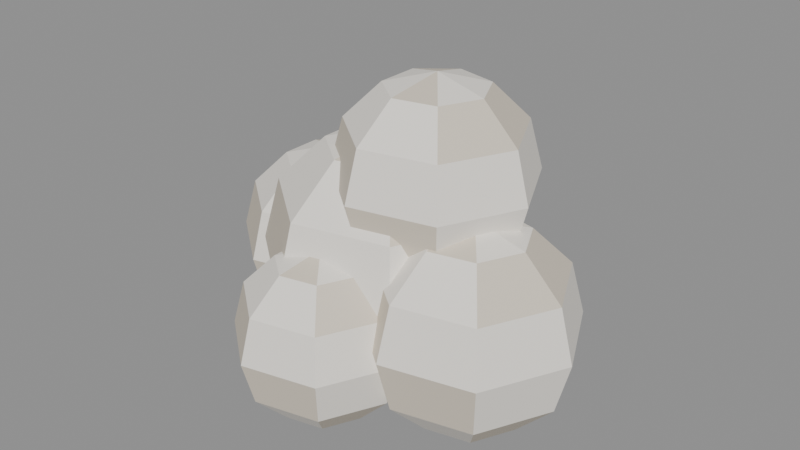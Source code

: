 # Source: wool.blend  (saved by Blender 5.2.45; exported with 4.5.12 LTS)
import bpy
from mathutils import Matrix  # noqa: F401  (used for matrix-valued properties, if any)

bpy.ops.wm.read_factory_settings(use_empty=True)
scene = bpy.context.scene
scene.name = 'Scene'

# ---- collections
col_col_lowpoly = bpy.data.collections.new('COL_LowPoly'); scene.collection.children.link(col_col_lowpoly)

# ---- images (referenced by path relative to the original .blend; pixels are not part of the script)
import os
ASSET_DIR = os.environ.get("B2B_ASSET_DIR", "")  # directory of the original .blend (textures are referenced by path, not embedded)
HERE = os.path.dirname(os.path.abspath(__file__))  # packed textures are extracted next to this script under _unpacked/

def load_image(name, relpath, width, height, colorspace="sRGB"):
    """Load a texture the original file referenced (path relative to the .blend, or extracted next to this script)."""
    p = next((c for c in (os.path.join(HERE, relpath), os.path.join(ASSET_DIR, relpath)) if relpath and os.path.exists(c)), "")
    if p:
        img = bpy.data.images.load(p, check_existing=True)
        img.name = name
    else:  # same state as the original file: an image datablock whose file is absent (Cycles renders it pink)
        img = bpy.data.images.new(name, width, height)
        img.source = "FILE"
        img.filepath = "//" + (relpath or name)
    img.colorspace_settings.name = colorspace
    return img
img_wool_basecolor = load_image('wool_BaseColor', '_unpacked/wool_BaseColor.bb4359b4.png', 128, 192, 'sRGB')
img_wool_maskmap = load_image('wool_MaskMap', '_unpacked/wool_MaskMap.b2843ed0.png', 128, 192, 'Non-Color')

# ---- materials (node trees are filled in below, after node groups)
mat_m_wool = bpy.data.materials.new('M_wool')

# ---- material node trees
mat_m_wool.use_nodes = True; mat_m_wool.node_tree.nodes.clear()
_N = mat_m_wool.node_tree.nodes; _L = mat_m_wool.node_tree.links
n0 = _N.new('ShaderNodeBsdfPrincipled'); n0.name = 'Principled BSDF'; n0.location = (-200, 100)
n0.inputs[10].default_value = 0.005
n1 = _N.new('ShaderNodeOutputMaterial'); n1.name = 'Material Output'; n1.location = (200, 100)
n2 = _N.new('ShaderNodeTexImage'); n2.name = 'Image Texture'; n2.location = (0, 0)
n2.image = img_wool_basecolor
n2.interpolation = 'Closest'
n3 = _N.new('ShaderNodeTexImage'); n3.name = 'Image Texture.001'; n3.location = (0, 0)
n3.image = img_wool_maskmap
n3.interpolation = 'Closest'
n4 = _N.new('ShaderNodeSeparateColor'); n4.name = 'Separate Color'; n4.location = (0, 0)
n5 = _N.new('ShaderNodeMath'); n5.name = 'Math'; n5.location = (0, 0)
n5.operation = 'SUBTRACT'
n5.inputs[0].default_value = 1.0
_L.new(n0.outputs[0], n1.inputs[0])
_L.new(n2.outputs[0], n0.inputs[0])
_L.new(n3.outputs[0], n4.inputs[0])
_L.new(n4.outputs[0], n0.inputs[1])
_L.new(n3.outputs[1], n5.inputs[1])
_L.new(n5.outputs[0], n0.inputs[2])
n1.is_active_output = True

# ---- meshes
me_wool = bpy.data.meshes.new('wool')
me_wool.from_pydata([(0.0, 0.0, 0.0), (0.0525, 0.0, 0.01407), (0.03273, 0.04105, 0.01407), (-0.01168, 0.05118, 0.01407), (-0.0473, 0.02278, 0.01407), (-0.0473, -0.02278, 0.01407), (-0.01168, -0.05118, 0.01407), (0.03273, -0.04105, 0.01407), (0.09093, 0.0, 0.0525), (0.0567, 0.07109, 0.0525), (-0.02023, 0.08865, 0.0525), (-0.08193, 0.03945, 0.0525), (-0.08193, -0.03945, 0.0525), (-0.02023, -0.08865, 0.0525), (0.0567, -0.07109, 0.0525), (0.105, 0.0, 0.105), (0.06547, 0.08209, 0.105), (-0.02336, 0.1024, 0.105), (-0.0946, 0.04556, 0.105), (-0.0946, -0.04556, 0.105), (-0.02336, -0.1024, 0.105), (0.06547, -0.08209, 0.105), (0.09093, 0.0, 0.1575), (0.0567, 0.07109, 0.1575), (-0.02023, 0.08865, 0.1575), (-0.08193, 0.03945, 0.1575), (-0.08193, -0.03945, 0.1575), (-0.02023, -0.08865, 0.1575), (0.0567, -0.07109, 0.1575), (0.0525, 0.0, 0.1959), (0.03273, 0.04105, 0.1959), (-0.01168, 0.05118, 0.1959), (-0.0473, 0.02278, 0.1959), (-0.0473, -0.02278, 0.1959), (-0.01168, -0.05118, 0.1959), (0.03273, -0.04105, 0.1959), (0.0, 0.0, 0.21), (-0.09, 0.03, 0.0), (-0.05, 0.03, 0.01072), (-0.06506, 0.06127, 0.01072), (-0.0989, 0.069, 0.01072), (-0.126, 0.04736, 0.01072), (-0.126, 0.01264, 0.01072), (-0.0989, -0.008997, 0.01072), (-0.06506, -0.001273, 0.01072), (-0.02072, 0.03, 0.04), (-0.0468, 0.08417, 0.04), (-0.1054, 0.09754, 0.04), (-0.1524, 0.06006, 0.04), (-0.1524, -6.035e-05, 0.04), (-0.1054, -0.03754, 0.04), (-0.0468, -0.02417, 0.04), (-0.01, 0.03, 0.08), (-0.04012, 0.09255, 0.08), (-0.1078, 0.108, 0.08), (-0.1621, 0.06471, 0.08), (-0.1621, -0.004711, 0.08), (-0.1078, -0.04799, 0.08), (-0.04012, -0.03255, 0.08), (-0.02072, 0.03, 0.12), (-0.0468, 0.08417, 0.12), (-0.1054, 0.09754, 0.12), (-0.1524, 0.06006, 0.12), (-0.1524, -6.035e-05, 0.12), (-0.1054, -0.03754, 0.12), (-0.0468, -0.02417, 0.12), (-0.05, 0.03, 0.1493), (-0.06506, 0.06127, 0.1493), (-0.0989, 0.069, 0.1493), (-0.126, 0.04736, 0.1493), (-0.126, 0.01264, 0.1493), (-0.0989, -0.008997, 0.1493), (-0.06506, -0.001273, 0.1493), (-0.09, 0.03, 0.16), (0.09, -0.02, 0.0), (0.1325, -0.02, 0.01139), (0.1165, 0.01323, 0.01139), (0.08054, 0.02143, 0.01139), (0.05171, -0.00156, 0.01139), (0.05171, -0.03844, 0.01139), (0.08054, -0.06143, 0.01139), (0.1165, -0.05323, 0.01139), (0.1636, -0.02, 0.0425), (0.1359, 0.03755, 0.0425), (0.07362, 0.05177, 0.0425), (0.02368, 0.01194, 0.0425), (0.02368, -0.05194, 0.0425), (0.07362, -0.09177, 0.0425), (0.1359, -0.07755, 0.0425), (0.175, -0.02, 0.085), (0.143, 0.04646, 0.085), (0.07109, 0.06287, 0.085), (0.01342, 0.01688, 0.085), (0.01342, -0.05688, 0.085), (0.07109, -0.1029, 0.085), (0.143, -0.08646, 0.085), (0.1636, -0.02, 0.1275), (0.1359, 0.03755, 0.1275), (0.07362, 0.05177, 0.1275), (0.02368, 0.01194, 0.1275), (0.02368, -0.05194, 0.1275), (0.07362, -0.09177, 0.1275), (0.1359, -0.07755, 0.1275), (0.1325, -0.02, 0.1586), (0.1165, 0.01323, 0.1586), (0.08054, 0.02143, 0.1586), (0.05171, -0.00156, 0.1586), (0.05171, -0.03844, 0.1586), (0.08054, -0.06143, 0.1586), (0.1165, -0.05323, 0.1586), (0.09, -0.02, 0.17), (0.0, -0.08, 0.0), (0.035, -0.08, 0.009378), (0.02182, -0.05264, 0.009378), (-0.007788, -0.04588, 0.009378), (-0.03153, -0.06481, 0.009378), (-0.03153, -0.09519, 0.009378), (-0.007788, -0.1141, 0.009378), (0.02182, -0.1074, 0.009378), (0.06062, -0.08, 0.035), (0.0378, -0.0326, 0.035), (-0.01349, -0.0209, 0.035), (-0.05462, -0.0537, 0.035), (-0.05462, -0.1063, 0.035), (-0.01349, -0.1391, 0.035), (0.0378, -0.1274, 0.035), (0.07, -0.08, 0.07), (0.04364, -0.02527, 0.07), (-0.01558, -0.01176, 0.07), (-0.06307, -0.04963, 0.07), (-0.06307, -0.1104, 0.07), (-0.01558, -0.1482, 0.07), (0.04364, -0.1347, 0.07), (0.06062, -0.08, 0.105), (0.0378, -0.0326, 0.105), (-0.01349, -0.0209, 0.105), (-0.05462, -0.0537, 0.105), (-0.05462, -0.1063, 0.105), (-0.01349, -0.1391, 0.105), (0.0378, -0.1274, 0.105), (0.035, -0.08, 0.1306), (0.02182, -0.05264, 0.1306), (-0.007788, -0.04588, 0.1306), (-0.03153, -0.06481, 0.1306), (-0.03153, -0.09519, 0.1306), (-0.007788, -0.1141, 0.1306), (0.02182, -0.1074, 0.1306), (0.0, -0.08, 0.14), (-0.03, 0.08, 0.05), (0.005, 0.08, 0.05938), (-0.008178, 0.1074, 0.05938), (-0.03779, 0.1141, 0.05938), (-0.06153, 0.09519, 0.05938), (-0.06153, 0.06481, 0.05938), (-0.03779, 0.04588, 0.05938), (-0.008178, 0.05264, 0.05938), (0.03062, 0.08, 0.085), (0.007797, 0.1274, 0.085), (-0.04349, 0.1391, 0.085), (-0.08462, 0.1063, 0.085), (-0.08462, 0.0537, 0.085), (-0.04349, 0.0209, 0.085), (0.007797, 0.0326, 0.085), (0.04, 0.08, 0.12), (0.01364, 0.1347, 0.12), (-0.04558, 0.1482, 0.12), (-0.09307, 0.1104, 0.12), (-0.09307, 0.04963, 0.12), (-0.04558, 0.01176, 0.12), (0.01364, 0.02527, 0.12), (0.03062, 0.08, 0.155), (0.007797, 0.1274, 0.155), (-0.04349, 0.1391, 0.155), (-0.08462, 0.1063, 0.155), (-0.08462, 0.0537, 0.155), (-0.04349, 0.0209, 0.155), (0.007797, 0.0326, 0.155), (0.005, 0.08, 0.1806), (-0.008178, 0.1074, 0.1806), (-0.03779, 0.1141, 0.1806), (-0.06153, 0.09519, 0.1806), (-0.06153, 0.06481, 0.1806), (-0.03779, 0.04588, 0.1806), (-0.008178, 0.05264, 0.1806), (-0.03, 0.08, 0.19), (0.04, 0.0, 0.1), (0.08, 0.0, 0.1107), (0.06494, 0.03127, 0.1107), (0.0311, 0.039, 0.1107), (0.003961, 0.01736, 0.1107), (0.003961, -0.01736, 0.1107), (0.0311, -0.039, 0.1107), (0.06494, -0.03127, 0.1107), (0.1093, 0.0, 0.14), (0.0832, 0.05417, 0.14), (0.02458, 0.06754, 0.14), (-0.02242, 0.03006, 0.14), (-0.02242, -0.03006, 0.14), (0.02458, -0.06754, 0.14), (0.0832, -0.05417, 0.14), (0.12, 0.0, 0.18), (0.08988, 0.06255, 0.18), (0.0222, 0.07799, 0.18), (-0.03208, 0.03471, 0.18), (-0.03208, -0.03471, 0.18), (0.0222, -0.07799, 0.18), (0.08988, -0.06255, 0.18), (0.1093, 0.0, 0.22), (0.0832, 0.05417, 0.22), (0.02458, 0.06754, 0.22), (-0.02242, 0.03006, 0.22), (-0.02242, -0.03006, 0.22), (0.02458, -0.06754, 0.22), (0.0832, -0.05417, 0.22), (0.08, 0.0, 0.2493), (0.06494, 0.03127, 0.2493), (0.0311, 0.039, 0.2493), (0.003961, 0.01736, 0.2493), (0.003961, -0.01736, 0.2493), (0.0311, -0.039, 0.2493), (0.06494, -0.03127, 0.2493), (0.04, 0.0, 0.26)], [], [(0, 2, 1), (0, 3, 2), (0, 4, 3), (0, 5, 4), (0, 6, 5), (0, 7, 6), (0, 1, 7), (1, 2, 9, 8), (2, 3, 10, 9), (3, 4, 11, 10), (4, 5, 12, 11), (5, 6, 13, 12), (6, 7, 14, 13), (7, 1, 8, 14), (8, 9, 16, 15), (9, 10, 17, 16), (10, 11, 18, 17), (11, 12, 19, 18), (12, 13, 20, 19), (13, 14, 21, 20), (14, 8, 15, 21), (15, 16, 23, 22), (16, 17, 24, 23), (17, 18, 25, 24), (18, 19, 26, 25), (19, 20, 27, 26), (20, 21, 28, 27), (21, 15, 22, 28), (22, 23, 30, 29), (23, 24, 31, 30), (24, 25, 32, 31), (25, 26, 33, 32), (26, 27, 34, 33), (27, 28, 35, 34), (28, 22, 29, 35), (29, 30, 36), (30, 31, 36), (31, 32, 36), (32, 33, 36), (33, 34, 36), (34, 35, 36), (35, 29, 36), (37, 39, 38), (37, 40, 39), (37, 41, 40), (37, 42, 41), (37, 43, 42), (37, 44, 43), (37, 38, 44), (38, 39, 46, 45), (39, 40, 47, 46), (40, 41, 48, 47), (41, 42, 49, 48), (42, 43, 50, 49), (43, 44, 51, 50), (44, 38, 45, 51), (45, 46, 53, 52), (46, 47, 54, 53), (47, 48, 55, 54), (48, 49, 56, 55), (49, 50, 57, 56), (50, 51, 58, 57), (51, 45, 52, 58), (52, 53, 60, 59), (53, 54, 61, 60), (54, 55, 62, 61), (55, 56, 63, 62), (56, 57, 64, 63), (57, 58, 65, 64), (58, 52, 59, 65), (59, 60, 67, 66), (60, 61, 68, 67), (61, 62, 69, 68), (62, 63, 70, 69), (63, 64, 71, 70), (64, 65, 72, 71), (65, 59, 66, 72), (66, 67, 73), (67, 68, 73), (68, 69, 73), (69, 70, 73), (70, 71, 73), (71, 72, 73), (72, 66, 73), (74, 76, 75), (74, 77, 76), (74, 78, 77), (74, 79, 78), (74, 80, 79), (74, 81, 80), (74, 75, 81), (75, 76, 83, 82), (76, 77, 84, 83), (77, 78, 85, 84), (78, 79, 86, 85), (79, 80, 87, 86), (80, 81, 88, 87), (81, 75, 82, 88), (82, 83, 90, 89), (83, 84, 91, 90), (84, 85, 92, 91), (85, 86, 93, 92), (86, 87, 94, 93), (87, 88, 95, 94), (88, 82, 89, 95), (89, 90, 97, 96), (90, 91, 98, 97), (91, 92, 99, 98), (92, 93, 100, 99), (93, 94, 101, 100), (94, 95, 102, 101), (95, 89, 96, 102), (96, 97, 104, 103), (97, 98, 105, 104), (98, 99, 106, 105), (99, 100, 107, 106), (100, 101, 108, 107), (101, 102, 109, 108), (102, 96, 103, 109), (103, 104, 110), (104, 105, 110), (105, 106, 110), (106, 107, 110), (107, 108, 110), (108, 109, 110), (109, 103, 110), (111, 113, 112), (111, 114, 113), (111, 115, 114), (111, 116, 115), (111, 117, 116), (111, 118, 117), (111, 112, 118), (112, 113, 120, 119), (113, 114, 121, 120), (114, 115, 122, 121), (115, 116, 123, 122), (116, 117, 124, 123), (117, 118, 125, 124), (118, 112, 119, 125), (119, 120, 127, 126), (120, 121, 128, 127), (121, 122, 129, 128), (122, 123, 130, 129), (123, 124, 131, 130), (124, 125, 132, 131), (125, 119, 126, 132), (126, 127, 134, 133), (127, 128, 135, 134), (128, 129, 136, 135), (129, 130, 137, 136), (130, 131, 138, 137), (131, 132, 139, 138), (132, 126, 133, 139), (133, 134, 141, 140), (134, 135, 142, 141), (135, 136, 143, 142), (136, 137, 144, 143), (137, 138, 145, 144), (138, 139, 146, 145), (139, 133, 140, 146), (140, 141, 147), (141, 142, 147), (142, 143, 147), (143, 144, 147), (144, 145, 147), (145, 146, 147), (146, 140, 147), (148, 150, 149), (148, 151, 150), (148, 152, 151), (148, 153, 152), (148, 154, 153), (148, 155, 154), (148, 149, 155), (149, 150, 157, 156), (150, 151, 158, 157), (151, 152, 159, 158), (152, 153, 160, 159), (153, 154, 161, 160), (154, 155, 162, 161), (155, 149, 156, 162), (156, 157, 164, 163), (157, 158, 165, 164), (158, 159, 166, 165), (159, 160, 167, 166), (160, 161, 168, 167), (161, 162, 169, 168), (162, 156, 163, 169), (163, 164, 171, 170), (164, 165, 172, 171), (165, 166, 173, 172), (166, 167, 174, 173), (167, 168, 175, 174), (168, 169, 176, 175), (169, 163, 170, 176), (170, 171, 178, 177), (171, 172, 179, 178), (172, 173, 180, 179), (173, 174, 181, 180), (174, 175, 182, 181), (175, 176, 183, 182), (176, 170, 177, 183), (177, 178, 184), (178, 179, 184), (179, 180, 184), (180, 181, 184), (181, 182, 184), (182, 183, 184), (183, 177, 184), (185, 187, 186), (185, 188, 187), (185, 189, 188), (185, 190, 189), (185, 191, 190), (185, 192, 191), (185, 186, 192), (186, 187, 194, 193), (187, 188, 195, 194), (188, 189, 196, 195), (189, 190, 197, 196), (190, 191, 198, 197), (191, 192, 199, 198), (192, 186, 193, 199), (193, 194, 201, 200), (194, 195, 202, 201), (195, 196, 203, 202), (196, 197, 204, 203), (197, 198, 205, 204), (198, 199, 206, 205), (199, 193, 200, 206), (200, 201, 208, 207), (201, 202, 209, 208), (202, 203, 210, 209), (203, 204, 211, 210), (204, 205, 212, 211), (205, 206, 213, 212), (206, 200, 207, 213), (207, 208, 215, 214), (208, 209, 216, 215), (209, 210, 217, 216), (210, 211, 218, 217), (211, 212, 219, 218), (212, 213, 220, 219), (213, 207, 214, 220), (214, 215, 221), (215, 216, 221), (216, 217, 221), (217, 218, 221), (218, 219, 221), (219, 220, 221), (220, 214, 221)])
_uv = me_wool.uv_layers.new(name='UVMap')
_uv.uv.foreach_set('vector', [0.3125, 0.2917, 0.3125, 0.2917, 0.3125, 0.2917, 0.4375, 0.2917, 0.4375, 0.2917, 0.4375, 0.2917, 0.3125, 0.2917, 0.3125, 0.2917, 0.3125, 0.2917, 0.3125, 0.2917, 0.3125, 0.2917, 0.3125, 0.2917, 0.4375, 0.2917, 0.4375, 0.2917, 0.4375, 0.2917, 0.3125, 0.2917, 0.3125, 0.2917, 0.3125, 0.2917, 0.3125, 0.2917, 0.3125, 0.2917, 0.3125, 0.2917, 0.4375, 0.2917, 0.4375, 0.2917, 0.4375, 0.2917, 0.4375, 0.2917, 0.3125, 0.2917, 0.3125, 0.2917, 0.3125, 0.2917, 0.3125, 0.2917, 0.3125, 0.2917, 0.3125, 0.2917, 0.3125, 0.2917, 0.3125, 0.2917, 0.4375, 0.2917, 0.4375, 0.2917, 0.4375, 0.2917, 0.4375, 0.2917, 0.3125, 0.2917, 0.3125, 0.2917, 0.3125, 0.2917, 0.3125, 0.2917, 0.3125, 0.2917, 0.3125, 0.2917, 0.3125, 0.2917, 0.3125, 0.2917, 0.4375, 0.2917, 0.4375, 0.2917, 0.4375, 0.2917, 0.4375, 0.2917, 0.3125, 0.2917, 0.3125, 0.2917, 0.3125, 0.2917, 0.3125, 0.2917, 0.3125, 0.2917, 0.3125, 0.2917, 0.3125, 0.2917, 0.3125, 0.2917, 0.4375, 0.2917, 0.4375, 0.2917, 0.4375, 0.2917, 0.4375, 0.2917, 0.3125, 0.2917, 0.3125, 0.2917, 0.3125, 0.2917, 0.3125, 0.2917, 0.3125, 0.2917, 0.3125, 0.2917, 0.3125, 0.2917, 0.3125, 0.2917, 0.4375, 0.2917, 0.4375, 0.2917, 0.4375, 0.2917, 0.4375, 0.2917, 0.3125, 0.2917, 0.3125, 0.2917, 0.3125, 0.2917, 0.3125, 0.2917, 0.3125, 0.2917, 0.3125, 0.2917, 0.3125, 0.2917, 0.3125, 0.2917, 0.4375, 0.2917, 0.4375, 0.2917, 0.4375, 0.2917, 0.4375, 0.2917, 0.3125, 0.2917, 0.3125, 0.2917, 0.3125, 0.2917, 0.3125, 0.2917, 0.3125, 0.2917, 0.3125, 0.2917, 0.3125, 0.2917, 0.3125, 0.2917, 0.4375, 0.2917, 0.4375, 0.2917, 0.4375, 0.2917, 0.4375, 0.2917, 0.3125, 0.2917, 0.3125, 0.2917, 0.3125, 0.2917, 0.3125, 0.2917, 0.3125, 0.2917, 0.3125, 0.2917, 0.3125, 0.2917, 0.3125, 0.2917, 0.4375, 0.2917, 0.4375, 0.2917, 0.4375, 0.2917, 0.4375, 0.2917, 0.3125, 0.2917, 0.3125, 0.2917, 0.3125, 0.2917, 0.3125, 0.2917, 0.3125, 0.2917, 0.3125, 0.2917, 0.3125, 0.2917, 0.3125, 0.2917, 0.4375, 0.2917, 0.4375, 0.2917, 0.4375, 0.2917, 0.4375, 0.2917, 0.3125, 0.2917, 0.3125, 0.2917, 0.3125, 0.2917, 0.3125, 0.2917, 0.3125, 0.2917, 0.3125, 0.2917, 0.3125, 0.2917, 0.3125, 0.2917, 0.4375, 0.2917, 0.4375, 0.2917, 0.4375, 0.2917, 0.4375, 0.2917, 0.3125, 0.2917, 0.3125, 0.2917, 0.3125, 0.2917, 0.3125, 0.2917, 0.3125, 0.2917, 0.3125, 0.2917, 0.4375, 0.2917, 0.4375, 0.2917, 0.4375, 0.2917, 0.3125, 0.2917, 0.3125, 0.2917, 0.3125, 0.2917, 0.3125, 0.2917, 0.3125, 0.2917, 0.3125, 0.2917, 0.4375, 0.2917, 0.4375, 0.2917, 0.4375, 0.2917, 0.3125, 0.2917, 0.3125, 0.2917, 0.3125, 0.2917, 0.3125, 0.2917, 0.3125, 0.2917, 0.3125, 0.2917, 0.4375, 0.2917, 0.4375, 0.2917, 0.4375, 0.2917, 0.3125, 0.2917, 0.3125, 0.2917, 0.3125, 0.2917, 0.3125, 0.2917, 0.3125, 0.2917, 0.3125, 0.2917, 0.4375, 0.2917, 0.4375, 0.2917, 0.4375, 0.2917, 0.3125, 0.2917, 0.3125, 0.2917, 0.3125, 0.2917, 0.3125, 0.2917, 0.3125, 0.2917, 0.3125, 0.2917, 0.4375, 0.2917, 0.4375, 0.2917, 0.4375, 0.2917, 0.4375, 0.2917, 0.3125, 0.2917, 0.3125, 0.2917, 0.3125, 0.2917, 0.3125, 0.2917, 0.3125, 0.2917, 0.3125, 0.2917, 0.3125, 0.2917, 0.3125, 0.2917, 0.4375, 0.2917, 0.4375, 0.2917, 0.4375, 0.2917, 0.4375, 0.2917, 0.3125, 0.2917, 0.3125, 0.2917, 0.3125, 0.2917, 0.3125, 0.2917, 0.3125, 0.2917, 0.3125, 0.2917, 0.3125, 0.2917, 0.3125, 0.2917, 0.4375, 0.2917, 0.4375, 0.2917, 0.4375, 0.2917, 0.4375, 0.2917, 0.3125, 0.2917, 0.3125, 0.2917, 0.3125, 0.2917, 0.3125, 0.2917, 0.3125, 0.2917, 0.3125, 0.2917, 0.3125, 0.2917, 0.3125, 0.2917, 0.4375, 0.2917, 0.4375, 0.2917, 0.4375, 0.2917, 0.4375, 0.2917, 0.3125, 0.2917, 0.3125, 0.2917, 0.3125, 0.2917, 0.3125, 0.2917, 0.3125, 0.2917, 0.3125, 0.2917, 0.3125, 0.2917, 0.3125, 0.2917, 0.4375, 0.2917, 0.4375, 0.2917, 0.4375, 0.2917, 0.4375, 0.2917, 0.3125, 0.2917, 0.3125, 0.2917, 0.3125, 0.2917, 0.3125, 0.2917, 0.3125, 0.2917, 0.3125, 0.2917, 0.3125, 0.2917, 0.3125, 0.2917, 0.4375, 0.2917, 0.4375, 0.2917, 0.4375, 0.2917, 0.4375, 0.2917, 0.3125, 0.2917, 0.3125, 0.2917, 0.3125, 0.2917, 0.3125, 0.2917, 0.3125, 0.2917, 0.3125, 0.2917, 0.3125, 0.2917, 0.3125, 0.2917, 0.4375, 0.2917, 0.4375, 0.2917, 0.4375, 0.2917, 0.4375, 0.2917, 0.3125, 0.2917, 0.3125, 0.2917, 0.3125, 0.2917, 0.3125, 0.2917, 0.3125, 0.2917, 0.3125, 0.2917, 0.3125, 0.2917, 0.3125, 0.2917, 0.4375, 0.2917, 0.4375, 0.2917, 0.4375, 0.2917, 0.4375, 0.2917, 0.3125, 0.2917, 0.3125, 0.2917, 0.3125, 0.2917, 0.3125, 0.2917, 0.3125, 0.2917, 0.3125, 0.2917, 0.3125, 0.2917, 0.3125, 0.2917, 0.4375, 0.2917, 0.4375, 0.2917, 0.4375, 0.2917, 0.4375, 0.2917, 0.3125, 0.2917, 0.3125, 0.2917, 0.3125, 0.2917, 0.3125, 0.2917, 0.3125, 0.2917, 0.3125, 0.2917, 0.3125, 0.2917, 0.3125, 0.2917, 0.4375, 0.2917, 0.4375, 0.2917, 0.4375, 0.2917, 0.4375, 0.2917, 0.3125, 0.2917, 0.3125, 0.2917, 0.3125, 0.2917, 0.3125, 0.2917, 0.3125, 0.2917, 0.3125, 0.2917, 0.4375, 0.2917, 0.4375, 0.2917, 0.4375, 0.2917, 0.3125, 0.2917, 0.3125, 0.2917, 0.3125, 0.2917, 0.3125, 0.2917, 0.3125, 0.2917, 0.3125, 0.2917, 0.4375, 0.2917, 0.4375, 0.2917, 0.4375, 0.2917, 0.3125, 0.2917, 0.3125, 0.2917, 0.3125, 0.2917, 0.3125, 0.2917, 0.3125, 0.2917, 0.3125, 0.2917, 0.4375, 0.2917, 0.4375, 0.2917, 0.4375, 0.2917, 0.3125, 0.2917, 0.3125, 0.2917, 0.3125, 0.2917, 0.3125, 0.2917, 0.3125, 0.2917, 0.3125, 0.2917, 0.4375, 0.2917, 0.4375, 0.2917, 0.4375, 0.2917, 0.3125, 0.2917, 0.3125, 0.2917, 0.3125, 0.2917, 0.3125, 0.2917, 0.3125, 0.2917, 0.3125, 0.2917, 0.4375, 0.2917, 0.4375, 0.2917, 0.4375, 0.2917, 0.4375, 0.2917, 0.3125, 0.2917, 0.3125, 0.2917, 0.3125, 0.2917, 0.3125, 0.2917, 0.3125, 0.2917, 0.3125, 0.2917, 0.3125, 0.2917, 0.3125, 0.2917, 0.4375, 0.2917, 0.4375, 0.2917, 0.4375, 0.2917, 0.4375, 0.2917, 0.3125, 0.2917, 0.3125, 0.2917, 0.3125, 0.2917, 0.3125, 0.2917, 0.3125, 0.2917, 0.3125, 0.2917, 0.3125, 0.2917, 0.3125, 0.2917, 0.4375, 0.2917, 0.4375, 0.2917, 0.4375, 0.2917, 0.4375, 0.2917, 0.3125, 0.2917, 0.3125, 0.2917, 0.3125, 0.2917, 0.3125, 0.2917, 0.3125, 0.2917, 0.3125, 0.2917, 0.3125, 0.2917, 0.3125, 0.2917, 0.4375, 0.2917, 0.4375, 0.2917, 0.4375, 0.2917, 0.4375, 0.2917, 0.3125, 0.2917, 0.3125, 0.2917, 0.3125, 0.2917, 0.3125, 0.2917, 0.3125, 0.2917, 0.3125, 0.2917, 0.3125, 0.2917, 0.3125, 0.2917, 0.4375, 0.2917, 0.4375, 0.2917, 0.4375, 0.2917, 0.4375, 0.2917, 0.3125, 0.2917, 0.3125, 0.2917, 0.3125, 0.2917, 0.3125, 0.2917, 0.3125, 0.2917, 0.3125, 0.2917, 0.3125, 0.2917, 0.3125, 0.2917, 0.4375, 0.2917, 0.4375, 0.2917, 0.4375, 0.2917, 0.4375, 0.2917, 0.3125, 0.2917, 0.3125, 0.2917, 0.3125, 0.2917, 0.3125, 0.2917, 0.3125, 0.2917, 0.3125, 0.2917, 0.3125, 0.2917, 0.3125, 0.2917, 0.4375, 0.2917, 0.4375, 0.2917, 0.4375, 0.2917, 0.4375, 0.2917, 0.3125, 0.2917, 0.3125, 0.2917, 0.3125, 0.2917, 0.3125, 0.2917, 0.3125, 0.2917, 0.3125, 0.2917, 0.3125, 0.2917, 0.3125, 0.2917, 0.4375, 0.2917, 0.4375, 0.2917, 0.4375, 0.2917, 0.4375, 0.2917, 0.3125, 0.2917, 0.3125, 0.2917, 0.3125, 0.2917, 0.3125, 0.2917, 0.3125, 0.2917, 0.3125, 0.2917, 0.3125, 0.2917, 0.3125, 0.2917, 0.4375, 0.2917, 0.4375, 0.2917, 0.4375, 0.2917, 0.4375, 0.2917, 0.3125, 0.2917, 0.3125, 0.2917, 0.3125, 0.2917, 0.3125, 0.2917, 0.3125, 0.2917, 0.3125, 0.2917, 0.3125, 0.2917, 0.3125, 0.2917, 0.4375, 0.2917, 0.4375, 0.2917, 0.4375, 0.2917, 0.4375, 0.2917, 0.3125, 0.2917, 0.3125, 0.2917, 0.3125, 0.2917, 0.3125, 0.2917, 0.3125, 0.2917, 0.3125, 0.2917, 0.4375, 0.2917, 0.4375, 0.2917, 0.4375, 0.2917, 0.3125, 0.2917, 0.3125, 0.2917, 0.3125, 0.2917, 0.3125, 0.2917, 0.3125, 0.2917, 0.3125, 0.2917, 0.4375, 0.2917, 0.4375, 0.2917, 0.4375, 0.2917, 0.3125, 0.2917, 0.3125, 0.2917, 0.3125, 0.2917, 0.3125, 0.2917, 0.3125, 0.2917, 0.3125, 0.2917, 0.4375, 0.2917, 0.4375, 0.2917, 0.4375, 0.2917, 0.3125, 0.2917, 0.3125, 0.2917, 0.3125, 0.2917, 0.3125, 0.2917, 0.3125, 0.2917, 0.3125, 0.2917, 0.4375, 0.2917, 0.4375, 0.2917, 0.4375, 0.2917, 0.3125, 0.2917, 0.3125, 0.2917, 0.3125, 0.2917, 0.3125, 0.2917, 0.3125, 0.2917, 0.3125, 0.2917, 0.4375, 0.2917, 0.4375, 0.2917, 0.4375, 0.2917, 0.4375, 0.2917, 0.3125, 0.2917, 0.3125, 0.2917, 0.3125, 0.2917, 0.3125, 0.2917, 0.3125, 0.2917, 0.3125, 0.2917, 0.3125, 0.2917, 0.3125, 0.2917, 0.4375, 0.2917, 0.4375, 0.2917, 0.4375, 0.2917, 0.4375, 0.2917, 0.3125, 0.2917, 0.3125, 0.2917, 0.3125, 0.2917, 0.3125, 0.2917, 0.3125, 0.2917, 0.3125, 0.2917, 0.3125, 0.2917, 0.3125, 0.2917, 0.4375, 0.2917, 0.4375, 0.2917, 0.4375, 0.2917, 0.4375, 0.2917, 0.3125, 0.2917, 0.3125, 0.2917, 0.3125, 0.2917, 0.3125, 0.2917, 0.3125, 0.2917, 0.3125, 0.2917, 0.3125, 0.2917, 0.3125, 0.2917, 0.4375, 0.2917, 0.4375, 0.2917, 0.4375, 0.2917, 0.4375, 0.2917, 0.3125, 0.2917, 0.3125, 0.2917, 0.3125, 0.2917, 0.3125, 0.2917, 0.3125, 0.2917, 0.3125, 0.2917, 0.3125, 0.2917, 0.3125, 0.2917, 0.4375, 0.2917, 0.4375, 0.2917, 0.4375, 0.2917, 0.4375, 0.2917, 0.3125, 0.2917, 0.3125, 0.2917, 0.3125, 0.2917, 0.3125, 0.2917, 0.3125, 0.2917, 0.3125, 0.2917, 0.3125, 0.2917, 0.3125, 0.2917, 0.4375, 0.2917, 0.4375, 0.2917, 0.4375, 0.2917, 0.4375, 0.2917, 0.3125, 0.2917, 0.3125, 0.2917, 0.3125, 0.2917, 0.3125, 0.2917, 0.3125, 0.2917, 0.3125, 0.2917, 0.3125, 0.2917, 0.3125, 0.2917, 0.4375, 0.2917, 0.4375, 0.2917, 0.4375, 0.2917, 0.4375, 0.2917, 0.3125, 0.2917, 0.3125, 0.2917, 0.3125, 0.2917, 0.3125, 0.2917, 0.3125, 0.2917, 0.3125, 0.2917, 0.3125, 0.2917, 0.3125, 0.2917, 0.4375, 0.2917, 0.4375, 0.2917, 0.4375, 0.2917, 0.4375, 0.2917, 0.3125, 0.2917, 0.3125, 0.2917, 0.3125, 0.2917, 0.3125, 0.2917, 0.3125, 0.2917, 0.3125, 0.2917, 0.3125, 0.2917, 0.3125, 0.2917, 0.4375, 0.2917, 0.4375, 0.2917, 0.4375, 0.2917, 0.4375, 0.2917, 0.3125, 0.2917, 0.3125, 0.2917, 0.3125, 0.2917, 0.3125, 0.2917, 0.3125, 0.2917, 0.3125, 0.2917, 0.3125, 0.2917, 0.3125, 0.2917, 0.4375, 0.2917, 0.4375, 0.2917, 0.4375, 0.2917, 0.4375, 0.2917, 0.3125, 0.2917, 0.3125, 0.2917, 0.3125, 0.2917, 0.3125, 0.2917, 0.3125, 0.2917, 0.3125, 0.2917, 0.4375, 0.2917, 0.4375, 0.2917, 0.4375, 0.2917, 0.3125, 0.2917, 0.3125, 0.2917, 0.3125, 0.2917, 0.3125, 0.2917, 0.3125, 0.2917, 0.3125, 0.2917, 0.4375, 0.2917, 0.4375, 0.2917, 0.4375, 0.2917, 0.3125, 0.2917, 0.3125, 0.2917, 0.3125, 0.2917, 0.3125, 0.2917, 0.3125, 0.2917, 0.3125, 0.2917, 0.4375, 0.2917, 0.4375, 0.2917, 0.4375, 0.2917, 0.3125, 0.2917, 0.3125, 0.2917, 0.3125, 0.2917, 0.3125, 0.2917, 0.3125, 0.2917, 0.3125, 0.2917, 0.4375, 0.2917, 0.4375, 0.2917, 0.4375, 0.2917, 0.3125, 0.2917, 0.3125, 0.2917, 0.3125, 0.2917, 0.3125, 0.2917, 0.3125, 0.2917, 0.3125, 0.2917, 0.4375, 0.2917, 0.4375, 0.2917, 0.4375, 0.2917, 0.4375, 0.2917, 0.3125, 0.2917, 0.3125, 0.2917, 0.3125, 0.2917, 0.3125, 0.2917, 0.3125, 0.2917, 0.3125, 0.2917, 0.3125, 0.2917, 0.3125, 0.2917, 0.4375, 0.2917, 0.4375, 0.2917, 0.4375, 0.2917, 0.4375, 0.2917, 0.3125, 0.2917, 0.3125, 0.2917, 0.3125, 0.2917, 0.3125, 0.2917, 0.3125, 0.2917, 0.3125, 0.2917, 0.3125, 0.2917, 0.3125, 0.2917, 0.4375, 0.2917, 0.4375, 0.2917, 0.4375, 0.2917, 0.4375, 0.2917, 0.3125, 0.2917, 0.3125, 0.2917, 0.3125, 0.2917, 0.3125, 0.2917, 0.3125, 0.2917, 0.3125, 0.2917, 0.3125, 0.2917, 0.3125, 0.2917, 0.4375, 0.2917, 0.4375, 0.2917, 0.4375, 0.2917, 0.4375, 0.2917, 0.3125, 0.2917, 0.3125, 0.2917, 0.3125, 0.2917, 0.3125, 0.2917, 0.3125, 0.2917, 0.3125, 0.2917, 0.3125, 0.2917, 0.3125, 0.2917, 0.4375, 0.2917, 0.4375, 0.2917, 0.4375, 0.2917, 0.4375, 0.2917, 0.3125, 0.2917, 0.3125, 0.2917, 0.3125, 0.2917, 0.3125, 0.2917, 0.3125, 0.2917, 0.3125, 0.2917, 0.3125, 0.2917, 0.3125, 0.2917, 0.4375, 0.2917, 0.4375, 0.2917, 0.4375, 0.2917, 0.4375, 0.2917, 0.3125, 0.2917, 0.3125, 0.2917, 0.3125, 0.2917, 0.3125, 0.2917, 0.3125, 0.2917, 0.3125, 0.2917, 0.3125, 0.2917, 0.3125, 0.2917, 0.4375, 0.2917, 0.4375, 0.2917, 0.4375, 0.2917, 0.4375, 0.2917, 0.3125, 0.2917, 0.3125, 0.2917, 0.3125, 0.2917, 0.3125, 0.2917, 0.3125, 0.2917, 0.3125, 0.2917, 0.3125, 0.2917, 0.3125, 0.2917, 0.4375, 0.2917, 0.4375, 0.2917, 0.4375, 0.2917, 0.4375, 0.2917, 0.3125, 0.2917, 0.3125, 0.2917, 0.3125, 0.2917, 0.3125, 0.2917, 0.3125, 0.2917, 0.3125, 0.2917, 0.3125, 0.2917, 0.3125, 0.2917, 0.4375, 0.2917, 0.4375, 0.2917, 0.4375, 0.2917, 0.4375, 0.2917, 0.3125, 0.2917, 0.3125, 0.2917, 0.3125, 0.2917, 0.3125, 0.2917, 0.3125, 0.2917, 0.3125, 0.2917, 0.3125, 0.2917, 0.3125, 0.2917, 0.4375, 0.2917, 0.4375, 0.2917, 0.4375, 0.2917, 0.4375, 0.2917, 0.3125, 0.2917, 0.3125, 0.2917, 0.3125, 0.2917, 0.3125, 0.2917, 0.3125, 0.2917, 0.3125, 0.2917, 0.4375, 0.2917, 0.4375, 0.2917, 0.4375, 0.2917, 0.3125, 0.2917, 0.3125, 0.2917, 0.3125, 0.2917, 0.3125, 0.2917, 0.3125, 0.2917, 0.3125, 0.2917, 0.4375, 0.2917, 0.4375, 0.2917, 0.4375, 0.2917, 0.3125, 0.2917, 0.3125, 0.2917, 0.3125, 0.2917, 0.3125, 0.2917, 0.3125, 0.2917, 0.3125, 0.2917, 0.4375, 0.2917, 0.4375, 0.2917, 0.4375, 0.2917, 0.3125, 0.2917, 0.3125, 0.2917, 0.3125, 0.2917, 0.3125, 0.2917, 0.3125, 0.2917, 0.3125, 0.2917, 0.4375, 0.2917, 0.4375, 0.2917, 0.4375, 0.2917, 0.3125, 0.2917, 0.3125, 0.2917, 0.3125, 0.2917, 0.3125, 0.2917, 0.3125, 0.2917, 0.3125, 0.2917, 0.4375, 0.2917, 0.4375, 0.2917, 0.4375, 0.2917, 0.4375, 0.2917, 0.3125, 0.2917, 0.3125, 0.2917, 0.3125, 0.2917, 0.3125, 0.2917, 0.3125, 0.2917, 0.3125, 0.2917, 0.3125, 0.2917, 0.3125, 0.2917, 0.4375, 0.2917, 0.4375, 0.2917, 0.4375, 0.2917, 0.4375, 0.2917, 0.3125, 0.2917, 0.3125, 0.2917, 0.3125, 0.2917, 0.3125, 0.2917, 0.3125, 0.2917, 0.3125, 0.2917, 0.3125, 0.2917, 0.3125, 0.2917, 0.4375, 0.2917, 0.4375, 0.2917, 0.4375, 0.2917, 0.4375, 0.2917, 0.3125, 0.2917, 0.3125, 0.2917, 0.3125, 0.2917, 0.3125, 0.2917, 0.3125, 0.2917, 0.3125, 0.2917, 0.3125, 0.2917, 0.3125, 0.2917, 0.4375, 0.2917, 0.4375, 0.2917, 0.4375, 0.2917, 0.4375, 0.2917, 0.3125, 0.2917, 0.3125, 0.2917, 0.3125, 0.2917, 0.3125, 0.2917, 0.3125, 0.2917, 0.3125, 0.2917, 0.3125, 0.2917, 0.3125, 0.2917, 0.4375, 0.2917, 0.4375, 0.2917, 0.4375, 0.2917, 0.4375, 0.2917, 0.3125, 0.2917, 0.3125, 0.2917, 0.3125, 0.2917, 0.3125, 0.2917, 0.3125, 0.2917, 0.3125, 0.2917, 0.3125, 0.2917, 0.3125, 0.2917, 0.4375, 0.2917, 0.4375, 0.2917, 0.4375, 0.2917, 0.4375, 0.2917, 0.3125, 0.2917, 0.3125, 0.2917, 0.3125, 0.2917, 0.3125, 0.2917, 0.3125, 0.2917, 0.3125, 0.2917, 0.3125, 0.2917, 0.3125, 0.2917, 0.4375, 0.2917, 0.4375, 0.2917, 0.4375, 0.2917, 0.4375, 0.2917, 0.3125, 0.2917, 0.3125, 0.2917, 0.3125, 0.2917, 0.3125, 0.2917, 0.3125, 0.2917, 0.3125, 0.2917, 0.3125, 0.2917, 0.3125, 0.2917, 0.4375, 0.2917, 0.4375, 0.2917, 0.4375, 0.2917, 0.4375, 0.2917, 0.3125, 0.2917, 0.3125, 0.2917, 0.3125, 0.2917, 0.3125, 0.2917, 0.3125, 0.2917, 0.3125, 0.2917, 0.3125, 0.2917, 0.3125, 0.2917, 0.4375, 0.2917, 0.4375, 0.2917, 0.4375, 0.2917, 0.4375, 0.2917, 0.3125, 0.2917, 0.3125, 0.2917, 0.3125, 0.2917, 0.3125, 0.2917, 0.3125, 0.2917, 0.3125, 0.2917, 0.3125, 0.2917, 0.3125, 0.2917, 0.4375, 0.2917, 0.4375, 0.2917, 0.4375, 0.2917, 0.4375, 0.2917, 0.3125, 0.2917, 0.3125, 0.2917, 0.3125, 0.2917, 0.3125, 0.2917, 0.3125, 0.2917, 0.3125, 0.2917, 0.4375, 0.2917, 0.4375, 0.2917, 0.4375, 0.2917, 0.3125, 0.2917, 0.3125, 0.2917, 0.3125, 0.2917, 0.3125, 0.2917, 0.3125, 0.2917, 0.3125, 0.2917, 0.4375, 0.2917, 0.4375, 0.2917, 0.4375, 0.2917, 0.3125, 0.2917, 0.3125, 0.2917, 0.3125, 0.2917])
me_wool.materials.append(mat_m_wool)
me_wool.update()

# ---- objects
ob_wool = bpy.data.objects.new('wool', me_wool)

# ---- transforms, parenting, visibility, modifiers, constraints
ob_wool.location = (0.0, 0.0, 0.0)

# ---- collection membership
col_col_lowpoly.objects.link(ob_wool)

# ---- scene / render settings (as saved in the file)
scene.frame_start = 1; scene.frame_end = 250; scene.frame_set(1)
scene.render.engine = 'BLENDER_EEVEE_NEXT'
scene.render.bake_bias = 0.0
scene.render.bake_samples = 0
scene.render.compositor_device = 'GPU'
scene.eevee.use_volume_custom_range = False
scene.eevee.fast_gi_thickness_near = 0.1
scene.eevee.fast_gi_thickness_far = 0.0
scene.eevee.ray_tracing_options.screen_trace_thickness = 0.1
bpy.context.view_layer.update()

# ---- added for rendering (the .blend has no active camera and no usable light): camera, sun + grey world if the file has none
cam_auto = bpy.data.cameras.new('AutoCamera')
cam_auto.lens = 50.0
cam_auto.sensor_width = 36.0
cam_auto.clip_end = 1000.0
ob_auto_camera = bpy.data.objects.new('AutoCamera', cam_auto)
scene.collection.objects.link(ob_auto_camera)
ob_auto_camera.location = (0.486445, -0.57598, 0.513987)
ob_auto_camera.rotation_euler = (1.09748, -7.21219e-08, 0.694738)
scene.camera = ob_auto_camera
light_auto_sun = bpy.data.lights.new('AutoSun', 'SUN')
light_auto_sun.energy = 3.0
light_auto_sun.angle = 0.0523599
ob_auto_sun = bpy.data.objects.new('AutoSun', light_auto_sun)
scene.collection.objects.link(ob_auto_sun)
ob_auto_sun.rotation_euler = (0.872665, 0.174533, 0.523599)
if scene.world is None:
    world_auto = bpy.data.worlds.new('AutoWorld')
    world_auto.color = (0.3, 0.3, 0.3)
    scene.world = world_auto
bpy.context.view_layer.update()
